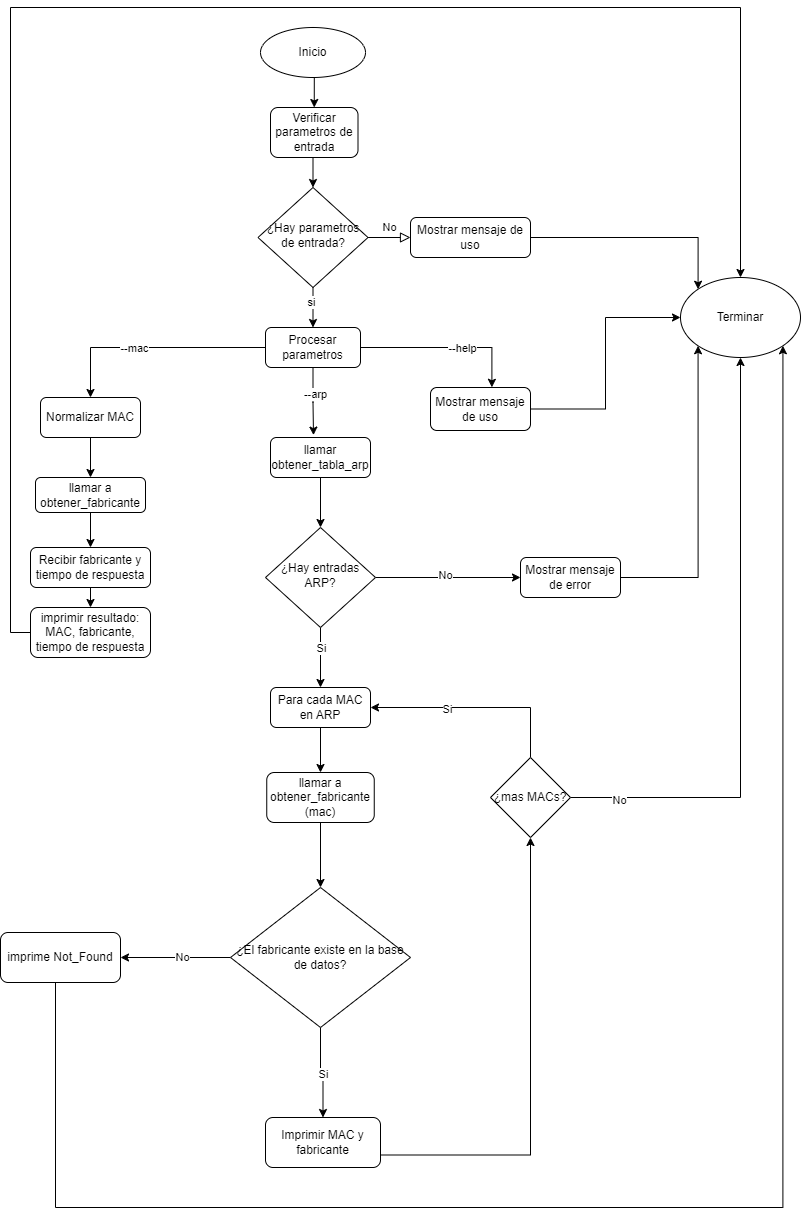

The diagram above was exported from draw.io. Its source (the exported page's mxGraphModel, read from the mxfile embedded in the PNG):
<mxGraphModel dx="2117" dy="669" grid="1" gridSize="10" guides="1" tooltips="1" connect="1" arrows="1" fold="1" page="1" pageScale="1" pageWidth="827" pageHeight="1169" math="0" shadow="0">
  <root>
    <mxCell id="WIyWlLk6GJQsqaUBKTNV-0" />
    <mxCell id="WIyWlLk6GJQsqaUBKTNV-1" parent="WIyWlLk6GJQsqaUBKTNV-0" />
    <mxCell id="WIyWlLk6GJQsqaUBKTNV-5" value="No" style="edgeStyle=orthogonalEdgeStyle;rounded=0;html=1;jettySize=auto;orthogonalLoop=1;fontSize=11;endArrow=block;endFill=0;endSize=8;strokeWidth=1;shadow=0;labelBackgroundColor=none;" parent="WIyWlLk6GJQsqaUBKTNV-1" source="WIyWlLk6GJQsqaUBKTNV-6" target="WIyWlLk6GJQsqaUBKTNV-7" edge="1">
      <mxGeometry y="10" relative="1" as="geometry">
        <mxPoint as="offset" />
      </mxGeometry>
    </mxCell>
    <mxCell id="Bp8OpAdhEluuzyP_xnIR-9" style="edgeStyle=orthogonalEdgeStyle;rounded=0;orthogonalLoop=1;jettySize=auto;html=1;exitX=0.5;exitY=1;exitDx=0;exitDy=0;entryX=0.5;entryY=0;entryDx=0;entryDy=0;" parent="WIyWlLk6GJQsqaUBKTNV-1" source="WIyWlLk6GJQsqaUBKTNV-6" target="Bp8OpAdhEluuzyP_xnIR-8" edge="1">
      <mxGeometry relative="1" as="geometry" />
    </mxCell>
    <mxCell id="GhLdbYVGMZjY_4MpYBul-1" value="si" style="edgeLabel;html=1;align=center;verticalAlign=middle;resizable=0;points=[];" parent="Bp8OpAdhEluuzyP_xnIR-9" vertex="1" connectable="0">
      <mxGeometry x="-0.31" y="-2" relative="1" as="geometry">
        <mxPoint as="offset" />
      </mxGeometry>
    </mxCell>
    <mxCell id="WIyWlLk6GJQsqaUBKTNV-6" value="¿Hay parametros de entrada?" style="rhombus;whiteSpace=wrap;html=1;shadow=0;fontFamily=Helvetica;fontSize=12;align=center;strokeWidth=1;spacing=6;spacingTop=-4;" parent="WIyWlLk6GJQsqaUBKTNV-1" vertex="1">
      <mxGeometry x="167.5" y="270" width="110" height="100" as="geometry" />
    </mxCell>
    <mxCell id="GhLdbYVGMZjY_4MpYBul-50" style="edgeStyle=orthogonalEdgeStyle;rounded=0;orthogonalLoop=1;jettySize=auto;html=1;exitX=1;exitY=0.5;exitDx=0;exitDy=0;entryX=0;entryY=0;entryDx=0;entryDy=0;" parent="WIyWlLk6GJQsqaUBKTNV-1" source="WIyWlLk6GJQsqaUBKTNV-7" target="GhLdbYVGMZjY_4MpYBul-45" edge="1">
      <mxGeometry relative="1" as="geometry" />
    </mxCell>
    <mxCell id="WIyWlLk6GJQsqaUBKTNV-7" value="Mostrar mensaje de uso" style="rounded=1;whiteSpace=wrap;html=1;fontSize=12;glass=0;strokeWidth=1;shadow=0;" parent="WIyWlLk6GJQsqaUBKTNV-1" vertex="1">
      <mxGeometry x="320" y="300" width="120" height="40" as="geometry" />
    </mxCell>
    <mxCell id="Bp8OpAdhEluuzyP_xnIR-7" style="edgeStyle=orthogonalEdgeStyle;rounded=0;orthogonalLoop=1;jettySize=auto;html=1;exitX=0.5;exitY=1;exitDx=0;exitDy=0;entryX=0.5;entryY=0;entryDx=0;entryDy=0;" parent="WIyWlLk6GJQsqaUBKTNV-1" source="Bp8OpAdhEluuzyP_xnIR-5" target="Bp8OpAdhEluuzyP_xnIR-6" edge="1">
      <mxGeometry relative="1" as="geometry" />
    </mxCell>
    <mxCell id="Bp8OpAdhEluuzyP_xnIR-5" value="Inicio" style="ellipse;whiteSpace=wrap;html=1;" parent="WIyWlLk6GJQsqaUBKTNV-1" vertex="1">
      <mxGeometry x="170" y="110" width="105" height="50" as="geometry" />
    </mxCell>
    <mxCell id="Bp8OpAdhEluuzyP_xnIR-11" style="edgeStyle=orthogonalEdgeStyle;rounded=0;orthogonalLoop=1;jettySize=auto;html=1;exitX=0.5;exitY=1;exitDx=0;exitDy=0;entryX=0.5;entryY=0;entryDx=0;entryDy=0;" parent="WIyWlLk6GJQsqaUBKTNV-1" source="Bp8OpAdhEluuzyP_xnIR-6" target="WIyWlLk6GJQsqaUBKTNV-6" edge="1">
      <mxGeometry relative="1" as="geometry" />
    </mxCell>
    <mxCell id="Bp8OpAdhEluuzyP_xnIR-6" value="Verificar parametros de entrada" style="rounded=1;whiteSpace=wrap;html=1;" parent="WIyWlLk6GJQsqaUBKTNV-1" vertex="1">
      <mxGeometry x="180" y="190" width="87.5" height="50" as="geometry" />
    </mxCell>
    <mxCell id="GhLdbYVGMZjY_4MpYBul-5" style="edgeStyle=orthogonalEdgeStyle;rounded=0;orthogonalLoop=1;jettySize=auto;html=1;exitX=0;exitY=0.5;exitDx=0;exitDy=0;entryX=0.5;entryY=0;entryDx=0;entryDy=0;" parent="WIyWlLk6GJQsqaUBKTNV-1" source="Bp8OpAdhEluuzyP_xnIR-8" target="GhLdbYVGMZjY_4MpYBul-2" edge="1">
      <mxGeometry relative="1" as="geometry" />
    </mxCell>
    <mxCell id="GhLdbYVGMZjY_4MpYBul-9" value="--mac" style="edgeLabel;html=1;align=center;verticalAlign=middle;resizable=0;points=[];" parent="GhLdbYVGMZjY_4MpYBul-5" vertex="1" connectable="0">
      <mxGeometry x="0.1712" relative="1" as="geometry">
        <mxPoint as="offset" />
      </mxGeometry>
    </mxCell>
    <mxCell id="Bp8OpAdhEluuzyP_xnIR-8" value="Procesar parametros" style="rounded=1;whiteSpace=wrap;html=1;" parent="WIyWlLk6GJQsqaUBKTNV-1" vertex="1">
      <mxGeometry x="175" y="410" width="95" height="40" as="geometry" />
    </mxCell>
    <mxCell id="GhLdbYVGMZjY_4MpYBul-15" style="edgeStyle=orthogonalEdgeStyle;rounded=0;orthogonalLoop=1;jettySize=auto;html=1;exitX=0.5;exitY=1;exitDx=0;exitDy=0;entryX=0.5;entryY=0;entryDx=0;entryDy=0;" parent="WIyWlLk6GJQsqaUBKTNV-1" source="GhLdbYVGMZjY_4MpYBul-2" target="GhLdbYVGMZjY_4MpYBul-14" edge="1">
      <mxGeometry relative="1" as="geometry" />
    </mxCell>
    <mxCell id="GhLdbYVGMZjY_4MpYBul-2" value="Normalizar MAC" style="rounded=1;whiteSpace=wrap;html=1;" parent="WIyWlLk6GJQsqaUBKTNV-1" vertex="1">
      <mxGeometry x="-50" y="480" width="100" height="40" as="geometry" />
    </mxCell>
    <mxCell id="GhLdbYVGMZjY_4MpYBul-51" style="edgeStyle=orthogonalEdgeStyle;rounded=0;orthogonalLoop=1;jettySize=auto;html=1;exitX=1;exitY=0.5;exitDx=0;exitDy=0;entryX=0;entryY=0.5;entryDx=0;entryDy=0;" parent="WIyWlLk6GJQsqaUBKTNV-1" source="GhLdbYVGMZjY_4MpYBul-3" target="GhLdbYVGMZjY_4MpYBul-45" edge="1">
      <mxGeometry relative="1" as="geometry" />
    </mxCell>
    <mxCell id="GhLdbYVGMZjY_4MpYBul-3" value="Mostrar mensaje de uso" style="rounded=1;whiteSpace=wrap;html=1;" parent="WIyWlLk6GJQsqaUBKTNV-1" vertex="1">
      <mxGeometry x="340" y="470" width="100" height="43" as="geometry" />
    </mxCell>
    <mxCell id="GhLdbYVGMZjY_4MpYBul-10" style="edgeStyle=orthogonalEdgeStyle;rounded=0;orthogonalLoop=1;jettySize=auto;html=1;exitX=1;exitY=0.5;exitDx=0;exitDy=0;entryX=0.614;entryY=-0.005;entryDx=0;entryDy=0;entryPerimeter=0;" parent="WIyWlLk6GJQsqaUBKTNV-1" source="Bp8OpAdhEluuzyP_xnIR-8" target="GhLdbYVGMZjY_4MpYBul-3" edge="1">
      <mxGeometry relative="1" as="geometry" />
    </mxCell>
    <mxCell id="GhLdbYVGMZjY_4MpYBul-11" value="--help" style="edgeLabel;html=1;align=center;verticalAlign=middle;resizable=0;points=[];" parent="GhLdbYVGMZjY_4MpYBul-10" vertex="1" connectable="0">
      <mxGeometry x="0.1839" relative="1" as="geometry">
        <mxPoint as="offset" />
      </mxGeometry>
    </mxCell>
    <mxCell id="GhLdbYVGMZjY_4MpYBul-17" style="edgeStyle=orthogonalEdgeStyle;rounded=0;orthogonalLoop=1;jettySize=auto;html=1;exitX=0.5;exitY=1;exitDx=0;exitDy=0;entryX=0.5;entryY=0;entryDx=0;entryDy=0;" parent="WIyWlLk6GJQsqaUBKTNV-1" source="GhLdbYVGMZjY_4MpYBul-14" target="GhLdbYVGMZjY_4MpYBul-16" edge="1">
      <mxGeometry relative="1" as="geometry" />
    </mxCell>
    <mxCell id="GhLdbYVGMZjY_4MpYBul-14" value="llamar a obtener_fabricante" style="rounded=1;whiteSpace=wrap;html=1;" parent="WIyWlLk6GJQsqaUBKTNV-1" vertex="1">
      <mxGeometry x="-55" y="560" width="110" height="35" as="geometry" />
    </mxCell>
    <mxCell id="GhLdbYVGMZjY_4MpYBul-19" style="edgeStyle=orthogonalEdgeStyle;rounded=0;orthogonalLoop=1;jettySize=auto;html=1;exitX=0.5;exitY=1;exitDx=0;exitDy=0;entryX=0.5;entryY=0;entryDx=0;entryDy=0;" parent="WIyWlLk6GJQsqaUBKTNV-1" source="GhLdbYVGMZjY_4MpYBul-16" target="GhLdbYVGMZjY_4MpYBul-18" edge="1">
      <mxGeometry relative="1" as="geometry" />
    </mxCell>
    <mxCell id="GhLdbYVGMZjY_4MpYBul-16" value="Recibir fabricante y tiempo de respuesta" style="rounded=1;whiteSpace=wrap;html=1;" parent="WIyWlLk6GJQsqaUBKTNV-1" vertex="1">
      <mxGeometry x="-60" y="630" width="120" height="40" as="geometry" />
    </mxCell>
    <mxCell id="GhLdbYVGMZjY_4MpYBul-49" style="edgeStyle=orthogonalEdgeStyle;rounded=0;orthogonalLoop=1;jettySize=auto;html=1;exitX=0;exitY=0.5;exitDx=0;exitDy=0;entryX=0.5;entryY=0;entryDx=0;entryDy=0;" parent="WIyWlLk6GJQsqaUBKTNV-1" source="GhLdbYVGMZjY_4MpYBul-18" target="GhLdbYVGMZjY_4MpYBul-45" edge="1">
      <mxGeometry relative="1" as="geometry">
        <Array as="points">
          <mxPoint x="-80" y="715" />
          <mxPoint x="-80" y="90" />
          <mxPoint x="650" y="90" />
        </Array>
      </mxGeometry>
    </mxCell>
    <mxCell id="GhLdbYVGMZjY_4MpYBul-18" value="imprimir resultado: MAC, fabricante, tiempo de respuesta" style="rounded=1;whiteSpace=wrap;html=1;" parent="WIyWlLk6GJQsqaUBKTNV-1" vertex="1">
      <mxGeometry x="-60" y="690" width="120" height="50" as="geometry" />
    </mxCell>
    <mxCell id="GhLdbYVGMZjY_4MpYBul-25" style="edgeStyle=orthogonalEdgeStyle;rounded=0;orthogonalLoop=1;jettySize=auto;html=1;exitX=0.5;exitY=1;exitDx=0;exitDy=0;entryX=0.5;entryY=0;entryDx=0;entryDy=0;" parent="WIyWlLk6GJQsqaUBKTNV-1" source="GhLdbYVGMZjY_4MpYBul-20" target="GhLdbYVGMZjY_4MpYBul-24" edge="1">
      <mxGeometry relative="1" as="geometry" />
    </mxCell>
    <mxCell id="GhLdbYVGMZjY_4MpYBul-20" value="llamar obtener_tabla_arp" style="rounded=1;whiteSpace=wrap;html=1;" parent="WIyWlLk6GJQsqaUBKTNV-1" vertex="1">
      <mxGeometry x="180" y="520" width="100" height="40" as="geometry" />
    </mxCell>
    <mxCell id="GhLdbYVGMZjY_4MpYBul-21" style="edgeStyle=orthogonalEdgeStyle;rounded=0;orthogonalLoop=1;jettySize=auto;html=1;exitX=0.5;exitY=1;exitDx=0;exitDy=0;entryX=0.43;entryY=-0.06;entryDx=0;entryDy=0;entryPerimeter=0;" parent="WIyWlLk6GJQsqaUBKTNV-1" source="Bp8OpAdhEluuzyP_xnIR-8" target="GhLdbYVGMZjY_4MpYBul-20" edge="1">
      <mxGeometry relative="1" as="geometry" />
    </mxCell>
    <mxCell id="GhLdbYVGMZjY_4MpYBul-22" value="--arp" style="edgeLabel;html=1;align=center;verticalAlign=middle;resizable=0;points=[];" parent="GhLdbYVGMZjY_4MpYBul-21" vertex="1" connectable="0">
      <mxGeometry x="-0.2717" y="2" relative="1" as="geometry">
        <mxPoint y="1" as="offset" />
      </mxGeometry>
    </mxCell>
    <mxCell id="GhLdbYVGMZjY_4MpYBul-27" style="edgeStyle=orthogonalEdgeStyle;rounded=0;orthogonalLoop=1;jettySize=auto;html=1;exitX=1;exitY=0.5;exitDx=0;exitDy=0;entryX=0;entryY=0.5;entryDx=0;entryDy=0;" parent="WIyWlLk6GJQsqaUBKTNV-1" source="GhLdbYVGMZjY_4MpYBul-24" target="GhLdbYVGMZjY_4MpYBul-26" edge="1">
      <mxGeometry relative="1" as="geometry" />
    </mxCell>
    <mxCell id="GhLdbYVGMZjY_4MpYBul-28" value="No" style="edgeLabel;html=1;align=center;verticalAlign=middle;resizable=0;points=[];" parent="GhLdbYVGMZjY_4MpYBul-27" vertex="1" connectable="0">
      <mxGeometry x="-0.0428" y="3" relative="1" as="geometry">
        <mxPoint as="offset" />
      </mxGeometry>
    </mxCell>
    <mxCell id="GhLdbYVGMZjY_4MpYBul-31" style="edgeStyle=orthogonalEdgeStyle;rounded=0;orthogonalLoop=1;jettySize=auto;html=1;exitX=0.5;exitY=1;exitDx=0;exitDy=0;entryX=0.5;entryY=0;entryDx=0;entryDy=0;" parent="WIyWlLk6GJQsqaUBKTNV-1" source="GhLdbYVGMZjY_4MpYBul-24" target="GhLdbYVGMZjY_4MpYBul-30" edge="1">
      <mxGeometry relative="1" as="geometry" />
    </mxCell>
    <mxCell id="GhLdbYVGMZjY_4MpYBul-32" value="Si" style="edgeLabel;html=1;align=center;verticalAlign=middle;resizable=0;points=[];" parent="GhLdbYVGMZjY_4MpYBul-31" vertex="1" connectable="0">
      <mxGeometry x="-0.34" y="3" relative="1" as="geometry">
        <mxPoint x="-3" as="offset" />
      </mxGeometry>
    </mxCell>
    <mxCell id="GhLdbYVGMZjY_4MpYBul-24" value="¿Hay entradas ARP?" style="rhombus;whiteSpace=wrap;html=1;shadow=0;fontFamily=Helvetica;fontSize=12;align=center;strokeWidth=1;spacing=6;spacingTop=-4;" parent="WIyWlLk6GJQsqaUBKTNV-1" vertex="1">
      <mxGeometry x="175" y="610" width="110" height="100" as="geometry" />
    </mxCell>
    <mxCell id="GhLdbYVGMZjY_4MpYBul-47" style="edgeStyle=orthogonalEdgeStyle;rounded=0;orthogonalLoop=1;jettySize=auto;html=1;exitX=1;exitY=0.5;exitDx=0;exitDy=0;entryX=0;entryY=1;entryDx=0;entryDy=0;" parent="WIyWlLk6GJQsqaUBKTNV-1" source="GhLdbYVGMZjY_4MpYBul-26" target="GhLdbYVGMZjY_4MpYBul-45" edge="1">
      <mxGeometry relative="1" as="geometry" />
    </mxCell>
    <mxCell id="GhLdbYVGMZjY_4MpYBul-26" value="Mostrar mensaje de error" style="rounded=1;whiteSpace=wrap;html=1;" parent="WIyWlLk6GJQsqaUBKTNV-1" vertex="1">
      <mxGeometry x="430" y="640" width="100" height="40" as="geometry" />
    </mxCell>
    <mxCell id="L0ZrhVMFXqlHhOR3-rK4-0" style="edgeStyle=orthogonalEdgeStyle;rounded=0;orthogonalLoop=1;jettySize=auto;html=1;exitX=0.5;exitY=1;exitDx=0;exitDy=0;entryX=0.5;entryY=0;entryDx=0;entryDy=0;" edge="1" parent="WIyWlLk6GJQsqaUBKTNV-1" source="GhLdbYVGMZjY_4MpYBul-30" target="GhLdbYVGMZjY_4MpYBul-33">
      <mxGeometry relative="1" as="geometry" />
    </mxCell>
    <mxCell id="GhLdbYVGMZjY_4MpYBul-30" value="Para cada MAC en ARP" style="rounded=1;whiteSpace=wrap;html=1;" parent="WIyWlLk6GJQsqaUBKTNV-1" vertex="1">
      <mxGeometry x="180" y="770" width="100" height="40" as="geometry" />
    </mxCell>
    <mxCell id="GhLdbYVGMZjY_4MpYBul-62" style="edgeStyle=orthogonalEdgeStyle;rounded=0;orthogonalLoop=1;jettySize=auto;html=1;exitX=0.5;exitY=1;exitDx=0;exitDy=0;entryX=0.5;entryY=0;entryDx=0;entryDy=0;" parent="WIyWlLk6GJQsqaUBKTNV-1" source="GhLdbYVGMZjY_4MpYBul-33" target="GhLdbYVGMZjY_4MpYBul-54" edge="1">
      <mxGeometry relative="1" as="geometry" />
    </mxCell>
    <mxCell id="GhLdbYVGMZjY_4MpYBul-33" value="llamar a obtener_fabricante (mac)" style="rounded=1;whiteSpace=wrap;html=1;" parent="WIyWlLk6GJQsqaUBKTNV-1" vertex="1">
      <mxGeometry x="176.25" y="855" width="107.5" height="50" as="geometry" />
    </mxCell>
    <mxCell id="GhLdbYVGMZjY_4MpYBul-38" style="edgeStyle=orthogonalEdgeStyle;rounded=0;orthogonalLoop=1;jettySize=auto;html=1;exitX=1;exitY=0.75;exitDx=0;exitDy=0;entryX=0.5;entryY=1;entryDx=0;entryDy=0;" parent="WIyWlLk6GJQsqaUBKTNV-1" source="GhLdbYVGMZjY_4MpYBul-35" target="GhLdbYVGMZjY_4MpYBul-37" edge="1">
      <mxGeometry relative="1" as="geometry" />
    </mxCell>
    <mxCell id="GhLdbYVGMZjY_4MpYBul-35" value="Imprimir MAC y fabricante" style="rounded=1;whiteSpace=wrap;html=1;" parent="WIyWlLk6GJQsqaUBKTNV-1" vertex="1">
      <mxGeometry x="175" y="1200" width="115" height="50" as="geometry" />
    </mxCell>
    <mxCell id="GhLdbYVGMZjY_4MpYBul-39" style="edgeStyle=orthogonalEdgeStyle;rounded=0;orthogonalLoop=1;jettySize=auto;html=1;exitX=0.5;exitY=0;exitDx=0;exitDy=0;entryX=1;entryY=0.5;entryDx=0;entryDy=0;" parent="WIyWlLk6GJQsqaUBKTNV-1" source="GhLdbYVGMZjY_4MpYBul-37" target="GhLdbYVGMZjY_4MpYBul-30" edge="1">
      <mxGeometry relative="1" as="geometry" />
    </mxCell>
    <mxCell id="GhLdbYVGMZjY_4MpYBul-40" value="Si" style="edgeLabel;html=1;align=center;verticalAlign=middle;resizable=0;points=[];" parent="GhLdbYVGMZjY_4MpYBul-39" vertex="1" connectable="0">
      <mxGeometry x="0.2776" y="1" relative="1" as="geometry">
        <mxPoint as="offset" />
      </mxGeometry>
    </mxCell>
    <mxCell id="GhLdbYVGMZjY_4MpYBul-46" style="edgeStyle=orthogonalEdgeStyle;rounded=0;orthogonalLoop=1;jettySize=auto;html=1;exitX=1;exitY=0.5;exitDx=0;exitDy=0;entryX=0.5;entryY=1;entryDx=0;entryDy=0;" parent="WIyWlLk6GJQsqaUBKTNV-1" source="GhLdbYVGMZjY_4MpYBul-37" target="GhLdbYVGMZjY_4MpYBul-45" edge="1">
      <mxGeometry relative="1" as="geometry" />
    </mxCell>
    <mxCell id="GhLdbYVGMZjY_4MpYBul-52" value="No" style="edgeLabel;html=1;align=center;verticalAlign=middle;resizable=0;points=[];" parent="GhLdbYVGMZjY_4MpYBul-46" vertex="1" connectable="0">
      <mxGeometry x="-0.8457" y="-2" relative="1" as="geometry">
        <mxPoint x="1" as="offset" />
      </mxGeometry>
    </mxCell>
    <mxCell id="GhLdbYVGMZjY_4MpYBul-37" value="¿mas MACs?" style="rhombus;whiteSpace=wrap;html=1;" parent="WIyWlLk6GJQsqaUBKTNV-1" vertex="1">
      <mxGeometry x="400" y="840" width="80" height="80" as="geometry" />
    </mxCell>
    <mxCell id="GhLdbYVGMZjY_4MpYBul-45" value="Terminar" style="ellipse;whiteSpace=wrap;html=1;" parent="WIyWlLk6GJQsqaUBKTNV-1" vertex="1">
      <mxGeometry x="590" y="360" width="120" height="80" as="geometry" />
    </mxCell>
    <mxCell id="GhLdbYVGMZjY_4MpYBul-63" style="edgeStyle=orthogonalEdgeStyle;rounded=0;orthogonalLoop=1;jettySize=auto;html=1;exitX=0.5;exitY=1;exitDx=0;exitDy=0;entryX=0.5;entryY=0;entryDx=0;entryDy=0;" parent="WIyWlLk6GJQsqaUBKTNV-1" source="GhLdbYVGMZjY_4MpYBul-54" target="GhLdbYVGMZjY_4MpYBul-35" edge="1">
      <mxGeometry relative="1" as="geometry" />
    </mxCell>
    <mxCell id="GhLdbYVGMZjY_4MpYBul-64" value="Si" style="edgeLabel;html=1;align=center;verticalAlign=middle;resizable=0;points=[];" parent="GhLdbYVGMZjY_4MpYBul-63" vertex="1" connectable="0">
      <mxGeometry x="0.0654" relative="1" as="geometry">
        <mxPoint as="offset" />
      </mxGeometry>
    </mxCell>
    <mxCell id="GhLdbYVGMZjY_4MpYBul-66" style="edgeStyle=orthogonalEdgeStyle;rounded=0;orthogonalLoop=1;jettySize=auto;html=1;exitX=0;exitY=0.5;exitDx=0;exitDy=0;entryX=1;entryY=0.5;entryDx=0;entryDy=0;" parent="WIyWlLk6GJQsqaUBKTNV-1" source="GhLdbYVGMZjY_4MpYBul-54" target="GhLdbYVGMZjY_4MpYBul-65" edge="1">
      <mxGeometry relative="1" as="geometry" />
    </mxCell>
    <mxCell id="GhLdbYVGMZjY_4MpYBul-67" value="No" style="edgeLabel;html=1;align=center;verticalAlign=middle;resizable=0;points=[];" parent="GhLdbYVGMZjY_4MpYBul-66" vertex="1" connectable="0">
      <mxGeometry x="-0.0912" y="-1" relative="1" as="geometry">
        <mxPoint x="1" as="offset" />
      </mxGeometry>
    </mxCell>
    <mxCell id="GhLdbYVGMZjY_4MpYBul-54" value="¿El fabricante existe en la base de datos?" style="rhombus;whiteSpace=wrap;html=1;" parent="WIyWlLk6GJQsqaUBKTNV-1" vertex="1">
      <mxGeometry x="140" y="970" width="180" height="140" as="geometry" />
    </mxCell>
    <mxCell id="GhLdbYVGMZjY_4MpYBul-69" style="edgeStyle=orthogonalEdgeStyle;rounded=0;orthogonalLoop=1;jettySize=auto;html=1;exitX=0.5;exitY=1;exitDx=0;exitDy=0;entryX=1;entryY=1;entryDx=0;entryDy=0;" parent="WIyWlLk6GJQsqaUBKTNV-1" source="GhLdbYVGMZjY_4MpYBul-65" target="GhLdbYVGMZjY_4MpYBul-45" edge="1">
      <mxGeometry relative="1" as="geometry">
        <Array as="points">
          <mxPoint x="-35" y="1290" />
          <mxPoint x="693" y="1290" />
        </Array>
      </mxGeometry>
    </mxCell>
    <mxCell id="GhLdbYVGMZjY_4MpYBul-65" value="imprime Not_Found" style="rounded=1;whiteSpace=wrap;html=1;" parent="WIyWlLk6GJQsqaUBKTNV-1" vertex="1">
      <mxGeometry x="-90" y="1015" width="120" height="50" as="geometry" />
    </mxCell>
  </root>
</mxGraphModel>